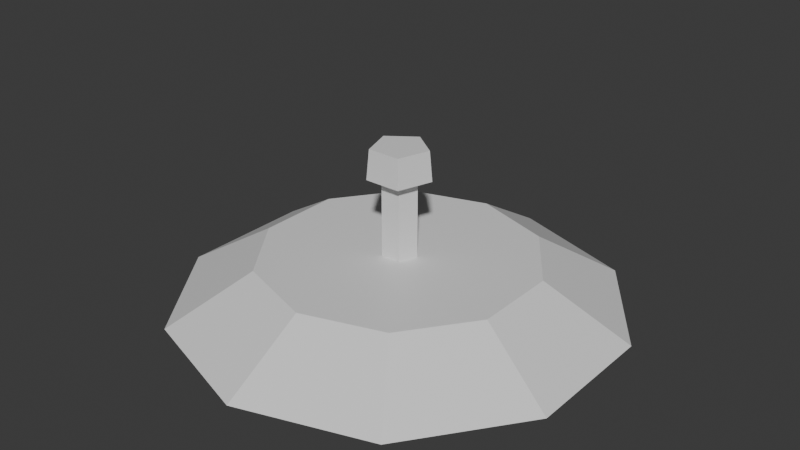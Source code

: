 # Source: lamp.blend  (saved by Blender 4.1.24; exported with 4.5.12 LTS)
import bpy
from mathutils import Matrix  # noqa: F401  (used for matrix-valued properties, if any)

bpy.ops.wm.read_factory_settings(use_empty=True)
scene = bpy.context.scene
scene.name = 'Scene'

# ---- collections
col_collection = bpy.data.collections.new('Collection'); scene.collection.children.link(col_collection)

# ---- materials (node trees are filled in below, after node groups)
mat_emission = bpy.data.materials.new('emission')
mat_emission.use_transparent_shadow = False
mat_body = bpy.data.materials.new('body')
mat_body.use_transparent_shadow = False

# ---- material node trees
mat_emission.use_nodes = True; mat_emission.node_tree.nodes.clear()
_N = mat_emission.node_tree.nodes; _L = mat_emission.node_tree.links
n0 = _N.new('ShaderNodeBsdfPrincipled'); n0.name = 'Principled BSDF'; n0.location = (10, 300)
n1 = _N.new('ShaderNodeOutputMaterial'); n1.name = 'Material Output'; n1.location = (300, 300)
_L.new(n0.outputs[0], n1.inputs[0])
n1.is_active_output = True
mat_body.use_nodes = True; mat_body.node_tree.nodes.clear()
_N = mat_body.node_tree.nodes; _L = mat_body.node_tree.links
n0 = _N.new('ShaderNodeBsdfPrincipled'); n0.name = 'Principled BSDF'; n0.location = (10, 300)
n1 = _N.new('ShaderNodeOutputMaterial'); n1.name = 'Material Output'; n1.location = (300, 300)
_L.new(n0.outputs[0], n1.inputs[0])
n1.is_active_output = True

# ---- world
world_world = bpy.data.worlds.new('World'); scene.world = world_world
world_world.use_nodes = True; world_world.node_tree.nodes.clear()
_N = world_world.node_tree.nodes; _L = world_world.node_tree.links
n0 = _N.new('ShaderNodeOutputWorld'); n0.name = 'World Output'; n0.location = (300, 300)
n1 = _N.new('ShaderNodeBackground'); n1.name = 'Background'; n1.location = (10, 300)
n1.inputs[0].default_value = (0.05088, 0.05088, 0.05088, 1.0)
_L.new(n1.outputs[0], n0.inputs[0])
n0.is_active_output = True
world_world.color = (0.05088, 0.05088, 0.05088)
world_world.use_sun_shadow = False
world_world.sun_shadow_jitter_overblur = 0.0

# ---- meshes
me_cylinder = bpy.data.meshes.new('Cylinder')
me_cylinder.from_pydata([(0.0, 1.0, -1.0), (0.9511, 0.309, -1.0), (0.5878, -0.809, -1.0), (-0.5878, -0.809, -1.0), (-0.9511, 0.309, -1.0), (0.0, 1.0, 0.5244), (0.9511, 0.309, 0.5244), (0.5878, -0.809, 0.5244), (-0.5878, -0.809, 0.5244), (-0.9511, 0.309, 0.5244), (1.566, 0.5089, 1.099), (2.406e-08, 1.647, 1.099), (0.0, 1.805, 0.5244), (0.9681, -1.332, 1.099), (-0.9681, -1.332, 1.099), (-1.566, 0.5089, 1.099), (1.717, 0.5579, 0.5244), (1.061, -1.461, 0.5244), (-1.061, -1.461, 0.5244), (-1.717, 0.5579, 0.5244), (-0.1429, 9.805, -1.544), (-3.747e-08, 8.0, -1.0), (5.621, 7.933, -1.544), (4.702, 6.472, -1.0), (9.183, 3.03, -1.544), (7.608, 2.472, -1.0), (9.183, -3.03, -1.544), (7.608, -2.472, -1.0), (5.621, -7.933, -1.544), (4.702, -6.472, -1.0), (-0.1429, -9.805, -1.544), (-3.747e-08, -8.0, -1.0), (-5.906, -7.933, -1.544), (-4.702, -6.472, -1.0), (-9.468, -3.03, -1.544), (-7.608, -2.472, -1.0), (-9.468, 3.03, -1.544), (-7.608, 2.472, -1.0), (-5.906, 7.933, -1.544), (-4.702, 6.472, -1.0), (-8.515e-09, 12.86, -1.952), (7.557, 10.4, -1.952), (12.23, 3.973, -1.952), (12.23, -3.973, -1.952), (7.557, -10.4, -1.952), (-8.515e-09, -12.86, -1.952), (-7.557, -10.4, -1.952), (-12.23, -3.973, -1.952), (-12.23, 3.973, -1.952), (-7.557, 10.4, -1.952), (2.739, 8.869, -1.544), (7.402, 5.481, -1.544), (9.183, 0.0, -1.544), (7.402, -5.481, -1.544), (2.739, -8.869, -1.544), (-3.025, -8.869, -1.544), (-7.687, -5.481, -1.544), (-9.468, 0.0, -1.544), (-7.687, 5.481, -1.544), (-3.025, 8.869, -1.544)], [], [(9, 8, 18, 19), (7, 6, 16, 17), (5, 9, 19, 12), (8, 7, 17, 18), (6, 5, 12, 16), (0, 1, 2, 3, 4), (4, 9, 5, 0), (3, 8, 9, 4), (2, 7, 8, 3), (1, 6, 7, 2), (0, 5, 6, 1), (12, 11, 10, 16), (16, 10, 13, 17), (17, 13, 14, 18), (10, 11, 15, 14, 13), (18, 14, 15, 19), (19, 15, 11, 12), (40, 21, 23, 41), (41, 23, 25, 42), (42, 25, 27, 43), (43, 27, 29, 44), (44, 29, 31, 45), (45, 31, 33, 46), (46, 33, 35, 47), (47, 35, 37, 48), (23, 21, 39, 37, 35, 33, 31, 29, 27, 25), (48, 37, 39, 49), (49, 39, 21, 40), (20, 50, 22, 51, 24, 52, 26, 53, 28, 54, 30, 55, 32, 56, 34, 57, 36, 58, 38, 59), (22, 50, 20, 40, 41), (24, 51, 22, 41, 42), (26, 52, 24, 42, 43), (28, 53, 26, 43, 44), (30, 54, 28, 44, 45), (32, 55, 30, 45, 46), (34, 56, 32, 46, 47), (36, 57, 34, 47, 48), (38, 58, 36, 48, 49), (20, 59, 38, 49, 40)])
me_cylinder.polygons.foreach_set('material_index', [1, 1, 1, 1, 1, 1, 1, 1, 1, 1, 1, 1, 1, 1, 1, 1, 1, 1, 1, 1, 1, 1, 1, 1, 1, 1, 1, 1, 0, 1, 1, 1, 1, 1, 1, 1, 1, 1, 1])
_uv = me_cylinder.uv_layers.new(name='UVMap')
_uv.uv.foreach_set('vector', [0.2, 0.8811, 0.4, 0.8811, 0.4, 0.8811, 0.2, 0.8811, 0.6, 0.8811, 0.8, 0.8811, 0.8, 0.8811, 0.6, 0.8811, 2.98e-08, 0.8811, 0.2, 0.8811, 0.2, 0.8811, 2.98e-08, 0.8811, 0.4, 0.8811, 0.6, 0.8811, 0.6, 0.8811, 0.4, 0.8811, 0.8, 0.8811, 1.0, 0.8811, 1.0, 0.8811, 0.8, 0.8811, 0.75, 0.49, 0.9783, 0.3242, 0.8911, 0.05584, 0.6089, 0.05584, 0.5217, 0.3242, 0.2, 0.5, 0.2, 0.8811, 2.98e-08, 0.8811, 2.98e-08, 0.5, 0.4, 0.5, 0.4, 0.8811, 0.2, 0.8811, 0.2, 0.5, 0.6, 0.5, 0.6, 0.8811, 0.4, 0.8811, 0.4, 0.5, 0.8, 0.5, 0.8, 0.8811, 0.6, 0.8811, 0.6, 0.5, 1.0, 0.5, 1.0, 0.8811, 0.8, 0.8811, 0.8, 0.5, 1.0, 0.8811, 1.0, 1.0, 0.8, 1.0, 0.8, 0.8811, 0.8, 0.8811, 0.8, 1.0, 0.6, 1.0, 0.6, 0.8811, 0.6, 0.8811, 0.6, 1.0, 0.4, 1.0, 0.4, 0.8811, 0.4783, 0.3242, 0.25, 0.49, 0.02175, 0.3242, 0.1089, 0.05584, 0.3911, 0.05584, 0.4, 0.8811, 0.4, 1.0, 0.2, 1.0, 0.2, 0.8811, 0.2, 0.8811, 0.2, 1.0, 2.98e-08, 1.0, 2.98e-08, 0.8811, 1.0, 0.5, 1.0, 1.0, 0.9, 1.0, 0.9, 0.5, 0.9, 0.5, 0.9, 1.0, 0.8, 1.0, 0.8, 0.5, 0.8, 0.5, 0.8, 1.0, 0.7, 1.0, 0.7, 0.5, 0.7, 0.5, 0.7, 1.0, 0.6, 1.0, 0.6, 0.5, 0.6, 0.5, 0.6, 1.0, 0.5, 1.0, 0.5, 0.5, 0.5, 0.5, 0.5, 1.0, 0.4, 1.0, 0.4, 0.5, 0.4, 0.5, 0.4, 1.0, 0.3, 1.0, 0.3, 0.5, 0.3, 0.5, 0.3, 1.0, 0.2, 1.0, 0.2, 0.5, 0.3911, 0.4442, 0.25, 0.49, 0.1089, 0.4442, 0.02175, 0.3242, 0.02175, 0.1758, 0.1089, 0.05584, 0.25, 0.01, 0.3911, 0.05584, 0.4783, 0.1758, 0.4783, 0.3242, 0.2, 0.5, 0.2, 1.0, 0.1, 1.0, 0.1, 0.5, 0.1, 0.5, 0.1, 1.0, -7.451e-08, 1.0, -7.451e-08, 0.5, 0.75, 0.4459, 0.8076, 0.4272, 0.8652, 0.4085, 0.9007, 0.3595, 0.9363, 0.3105, 0.9363, 0.25, 0.9363, 0.1895, 0.9007, 0.1405, 0.8652, 0.09151, 0.8076, 0.0728, 0.75, 0.05409, 0.6924, 0.0728, 0.6348, 0.09151, 0.5993, 0.1405, 0.5637, 0.1895, 0.5637, 0.25, 0.5637, 0.3105, 0.5993, 0.3595, 0.6348, 0.4085, 0.6924, 0.4272, 0.8652, 0.4085, 0.8076, 0.4272, 0.75, 0.4459, 0.75, 0.49, 0.8911, 0.4442, 0.9363, 0.3105, 0.9007, 0.3595, 0.8652, 0.4085, 0.8911, 0.4442, 0.9783, 0.3242, 0.9363, 0.1895, 0.9363, 0.25, 0.9363, 0.3105, 0.9783, 0.3242, 0.9783, 0.1758, 0.8652, 0.09151, 0.9007, 0.1405, 0.9363, 0.1895, 0.9783, 0.1758, 0.8911, 0.05584, 0.75, 0.05409, 0.8076, 0.0728, 0.8652, 0.09151, 0.8911, 0.05584, 0.75, 0.01, 0.6348, 0.09151, 0.6924, 0.0728, 0.75, 0.05409, 0.75, 0.01, 0.6089, 0.05584, 0.5637, 0.1895, 0.5993, 0.1405, 0.6348, 0.09151, 0.6089, 0.05584, 0.5217, 0.1758, 0.5637, 0.3105, 0.5637, 0.25, 0.5637, 0.1895, 0.5217, 0.1758, 0.5217, 0.3242, 0.6348, 0.4085, 0.5993, 0.3595, 0.5637, 0.3105, 0.5217, 0.3242, 0.6089, 0.4442, 0.75, 0.4459, 0.6924, 0.4272, 0.6348, 0.4085, 0.6089, 0.4442, 0.75, 0.49])
me_cylinder.materials.append(mat_emission)
me_cylinder.materials.append(mat_body)
me_cylinder.update()

# ---- objects
ob_cylinder = bpy.data.objects.new('Cylinder', me_cylinder)

# ---- transforms, parenting, visibility, modifiers, constraints
ob_cylinder.location = (0.0, 0.0, 0.409)
ob_cylinder.scale = (0.056, 0.056, 0.168)

# ---- collection membership
col_collection.objects.link(ob_cylinder)

# ---- scene / render settings (as saved in the file)
scene.frame_start = 1; scene.frame_end = 250; scene.frame_set(1)
scene.render.engine = 'BLENDER_EEVEE_NEXT'
scene.cycles.sampling_pattern = 'TABULATED_SOBOL'
scene.eevee.ray_tracing_options.trace_max_roughness = 0.0
bpy.context.view_layer.update()

# ---- added for rendering (the .blend has no active camera and no usable light): camera, sun
cam_auto = bpy.data.cameras.new('AutoCamera')
cam_auto.lens = 50.0
cam_auto.sensor_width = 36.0
cam_auto.clip_end = 1000.0
ob_auto_camera = bpy.data.objects.new('AutoCamera', cam_auto)
scene.collection.objects.link(ob_auto_camera)
ob_auto_camera.location = (1.89884, -2.27861, 1.85638)
ob_auto_camera.rotation_euler = (1.09748, -7.21219e-08, 0.694738)
scene.camera = ob_auto_camera
light_auto_sun = bpy.data.lights.new('AutoSun', 'SUN')
light_auto_sun.energy = 3.0
light_auto_sun.angle = 0.0523599
ob_auto_sun = bpy.data.objects.new('AutoSun', light_auto_sun)
scene.collection.objects.link(ob_auto_sun)
ob_auto_sun.rotation_euler = (0.872665, 0.174533, 0.523599)
bpy.context.view_layer.update()
